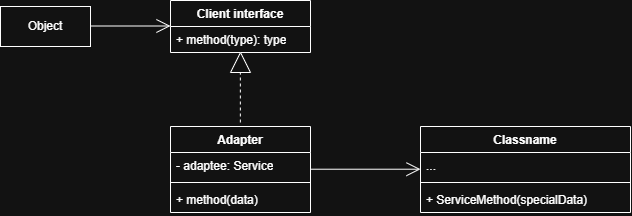

The diagram above was exported from draw.io. Its source (the exported page's mxGraphModel, read from the mxfile embedded in the PNG):
<mxGraphModel dx="1030" dy="535" grid="1" gridSize="10" guides="1" tooltips="1" connect="1" arrows="1" fold="1" page="1" pageScale="1" pageWidth="827" pageHeight="1169" math="0" shadow="0">
  <root>
    <mxCell id="0" />
    <mxCell id="1" parent="0" />
    <mxCell id="X_hG6HZHvNtyq7dI2mF0-1" parent="1" style="html=1;whiteSpace=wrap;" value="Object" vertex="1">
      <mxGeometry height="40" width="90" x="170" y="130" as="geometry" />
    </mxCell>
    <mxCell id="X_hG6HZHvNtyq7dI2mF0-2" edge="1" parent="1" style="endArrow=open;endFill=1;endSize=12;html=1;rounded=0;" value="">
      <mxGeometry relative="1" width="160" as="geometry">
        <mxPoint x="260" y="149.5" as="sourcePoint" />
        <mxPoint x="340" y="149.5" as="targetPoint" />
      </mxGeometry>
    </mxCell>
    <mxCell id="X_hG6HZHvNtyq7dI2mF0-3" parent="1" style="swimlane;fontStyle=1;align=center;verticalAlign=top;childLayout=stackLayout;horizontal=1;startSize=26;horizontalStack=0;resizeParent=1;resizeParentMax=0;resizeLast=0;collapsible=1;marginBottom=0;whiteSpace=wrap;html=1;" value="Client interface" vertex="1">
      <mxGeometry height="52" width="140" x="340" y="124" as="geometry" />
    </mxCell>
    <mxCell id="6zchEk26BsZhicU1kVFL-2" parent="1" style="triangle;whiteSpace=wrap;html=1;shapeInside=1;rotation=-90;" value="" vertex="1">
      <mxGeometry height="20" width="20" x="400" y="176" as="geometry" />
    </mxCell>
    <mxCell id="6zchEk26BsZhicU1kVFL-3" edge="1" parent="1" style="endArrow=none;dashed=1;html=1;rounded=0;" value="">
      <mxGeometry height="50" relative="1" width="50" as="geometry">
        <mxPoint x="409.85" y="246" as="sourcePoint" />
        <mxPoint x="409.85" y="196" as="targetPoint" />
      </mxGeometry>
    </mxCell>
    <mxCell id="6zchEk26BsZhicU1kVFL-4" parent="1" style="swimlane;fontStyle=1;align=center;verticalAlign=top;childLayout=stackLayout;horizontal=1;startSize=26;horizontalStack=0;resizeParent=1;resizeParentMax=0;resizeLast=0;collapsible=1;marginBottom=0;whiteSpace=wrap;html=1;" value="Adapter" vertex="1">
      <mxGeometry height="86" width="140" x="340" y="250" as="geometry" />
    </mxCell>
    <mxCell id="6zchEk26BsZhicU1kVFL-5" parent="6zchEk26BsZhicU1kVFL-4" style="text;strokeColor=none;fillColor=none;align=left;verticalAlign=top;spacingLeft=4;spacingRight=4;overflow=hidden;rotatable=0;points=[[0,0.5],[1,0.5]];portConstraint=eastwest;whiteSpace=wrap;html=1;" value="- adaptee: Service" vertex="1">
      <mxGeometry height="26" width="140" y="26" as="geometry" />
    </mxCell>
    <mxCell id="6zchEk26BsZhicU1kVFL-6" parent="6zchEk26BsZhicU1kVFL-4" style="line;strokeWidth=1;fillColor=none;align=left;verticalAlign=middle;spacingTop=-1;spacingLeft=3;spacingRight=3;rotatable=0;labelPosition=right;points=[];portConstraint=eastwest;strokeColor=inherit;" value="" vertex="1">
      <mxGeometry height="8" width="140" y="52" as="geometry" />
    </mxCell>
    <mxCell id="6zchEk26BsZhicU1kVFL-7" parent="6zchEk26BsZhicU1kVFL-4" style="text;strokeColor=none;fillColor=none;align=left;verticalAlign=top;spacingLeft=4;spacingRight=4;overflow=hidden;rotatable=0;points=[[0,0.5],[1,0.5]];portConstraint=eastwest;whiteSpace=wrap;html=1;" value="+ method(data)" vertex="1">
      <mxGeometry height="26" width="140" y="60" as="geometry" />
    </mxCell>
    <mxCell id="X_hG6HZHvNtyq7dI2mF0-6" parent="1" style="text;strokeColor=none;fillColor=none;align=left;verticalAlign=top;spacingLeft=4;spacingRight=4;overflow=hidden;rotatable=0;points=[[0,0.5],[1,0.5]];portConstraint=eastwest;whiteSpace=wrap;html=1;" value="+ method(type): type" vertex="1">
      <mxGeometry height="26" width="140" x="340" y="150" as="geometry" />
    </mxCell>
    <mxCell id="6zchEk26BsZhicU1kVFL-8" edge="1" parent="1" style="endArrow=open;endFill=1;endSize=12;html=1;rounded=0;" value="">
      <mxGeometry relative="1" width="160" as="geometry">
        <mxPoint x="480" y="292.72" as="sourcePoint" />
        <mxPoint x="590" y="292.72" as="targetPoint" />
      </mxGeometry>
    </mxCell>
    <mxCell id="6zchEk26BsZhicU1kVFL-11" parent="1" style="swimlane;fontStyle=1;align=center;verticalAlign=top;childLayout=stackLayout;horizontal=1;startSize=26;horizontalStack=0;resizeParent=1;resizeParentMax=0;resizeLast=0;collapsible=1;marginBottom=0;whiteSpace=wrap;html=1;" value="Classname" vertex="1">
      <mxGeometry height="86" width="210" x="590" y="250" as="geometry" />
    </mxCell>
    <mxCell id="6zchEk26BsZhicU1kVFL-12" parent="6zchEk26BsZhicU1kVFL-11" style="text;strokeColor=none;fillColor=none;align=left;verticalAlign=top;spacingLeft=4;spacingRight=4;overflow=hidden;rotatable=0;points=[[0,0.5],[1,0.5]];portConstraint=eastwest;whiteSpace=wrap;html=1;" value="..." vertex="1">
      <mxGeometry height="26" width="210" y="26" as="geometry" />
    </mxCell>
    <mxCell id="6zchEk26BsZhicU1kVFL-13" parent="6zchEk26BsZhicU1kVFL-11" style="line;strokeWidth=1;fillColor=none;align=left;verticalAlign=middle;spacingTop=-1;spacingLeft=3;spacingRight=3;rotatable=0;labelPosition=right;points=[];portConstraint=eastwest;strokeColor=inherit;" value="" vertex="1">
      <mxGeometry height="8" width="210" y="52" as="geometry" />
    </mxCell>
    <mxCell id="6zchEk26BsZhicU1kVFL-14" parent="6zchEk26BsZhicU1kVFL-11" style="text;strokeColor=none;fillColor=none;align=left;verticalAlign=top;spacingLeft=4;spacingRight=4;overflow=hidden;rotatable=0;points=[[0,0.5],[1,0.5]];portConstraint=eastwest;whiteSpace=wrap;html=1;" value="+ ServiceMethod(specialData)" vertex="1">
      <mxGeometry height="26" width="210" y="60" as="geometry" />
    </mxCell>
  </root>
</mxGraphModel>